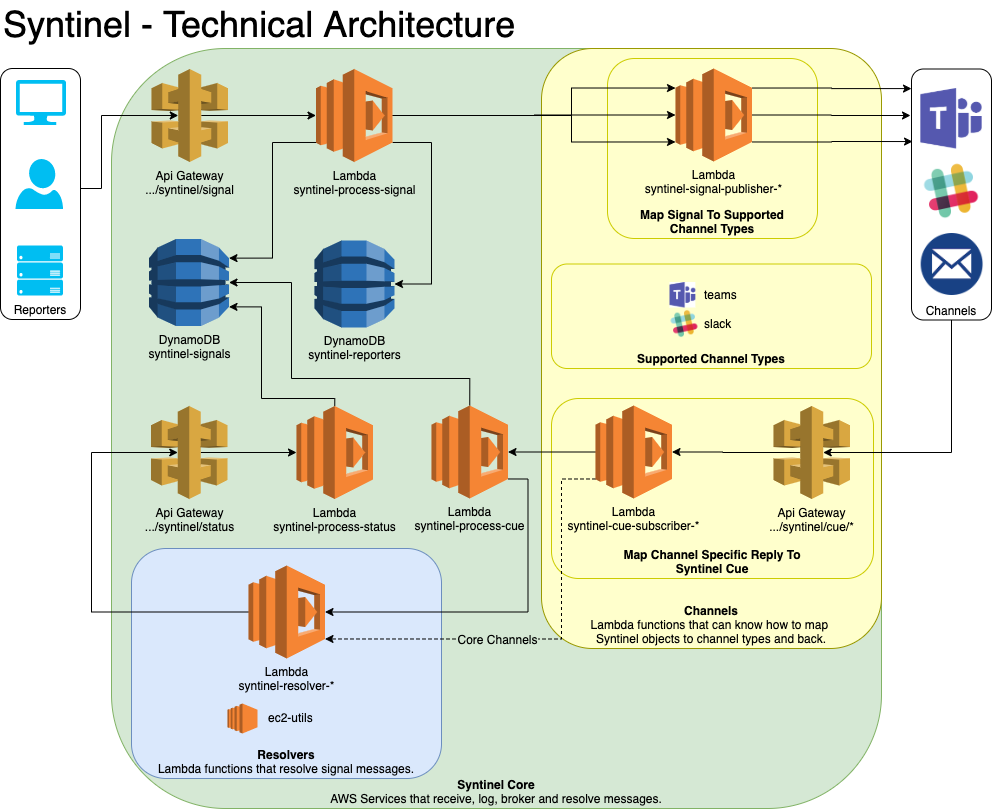

The diagram above was exported from draw.io. Its source (the exported page's mxGraphModel, read from the mxfile embedded in the PNG):
<mxGraphModel dx="892" dy="505" grid="1" gridSize="10" guides="1" tooltips="1" connect="1" arrows="1" fold="1" page="1" pageScale="1" pageWidth="1100" pageHeight="850" math="0" shadow="0">
  <root>
    <mxCell id="0" />
    <mxCell id="1" parent="0" />
    <mxCell id="37" value="&lt;b&gt;Syntinel Core&lt;/b&gt;&lt;br&gt;AWS Services that receive, log, broker and resolve messages." style="rounded=1;whiteSpace=wrap;html=1;fillColor=#d5e8d4;strokeColor=#82b366;verticalAlign=bottom;" parent="1" vertex="1">
      <mxGeometry x="130" y="60" width="770" height="760" as="geometry" />
    </mxCell>
    <mxCell id="h3eBN5jXIzi2TajNPJDc-56" value="&lt;b&gt;Channels&lt;/b&gt;&lt;br&gt;Lambda functions that can know how to map&amp;nbsp;&lt;br&gt;Syntinel objects to channel types and back." style="rounded=1;whiteSpace=wrap;html=1;fillColor=#FFFFCC;strokeColor=#999900;verticalAlign=bottom;" parent="1" vertex="1">
      <mxGeometry x="560" y="60" width="340" height="600" as="geometry" />
    </mxCell>
    <mxCell id="h3eBN5jXIzi2TajNPJDc-62" value="&lt;b&gt;Supported Channel Types&lt;/b&gt;" style="rounded=1;whiteSpace=wrap;html=1;fillColor=#FFFFCC;strokeColor=#CCCC00;verticalAlign=bottom;" parent="1" vertex="1">
      <mxGeometry x="570" y="275.5" width="320" height="104.5" as="geometry" />
    </mxCell>
    <mxCell id="DazhFdRmCA850l7QKZzB-86" value="&lt;b&gt;Resolvers&lt;/b&gt;&lt;br&gt;Lambda functions that resolve signal messages.&lt;br&gt;" style="rounded=1;whiteSpace=wrap;html=1;fillColor=#dae8fc;strokeColor=#6c8ebf;verticalAlign=bottom;" parent="1" vertex="1">
      <mxGeometry x="150" y="560" width="310" height="230" as="geometry" />
    </mxCell>
    <mxCell id="qePt231gWI_Q5qoE-xq--92" value="&lt;b&gt;Map Channel Specific Reply To&lt;br&gt;Syntinel Cue&lt;/b&gt;&lt;br&gt;" style="rounded=1;whiteSpace=wrap;html=1;fillColor=#FFFFCC;strokeColor=#CCCC00;verticalAlign=bottom;" parent="1" vertex="1">
      <mxGeometry x="570" y="410" width="322" height="180" as="geometry" />
    </mxCell>
    <mxCell id="qePt231gWI_Q5qoE-xq--73" value="&lt;b&gt;Map Signal To Supported&lt;br&gt;Channel Types&lt;/b&gt;" style="rounded=1;whiteSpace=wrap;html=1;fillColor=#FFFFCC;strokeColor=#CCCC00;verticalAlign=bottom;" parent="1" vertex="1">
      <mxGeometry x="626" y="70" width="210" height="180" as="geometry" />
    </mxCell>
    <mxCell id="DazhFdRmCA850l7QKZzB-102" style="edgeStyle=orthogonalEdgeStyle;rounded=0;html=1;exitX=0;exitY=0.5;exitDx=0;exitDy=0;entryX=0.35;entryY=0.5;entryDx=0;entryDy=0;entryPerimeter=0;jettySize=auto;orthogonalLoop=1;exitPerimeter=0;" parent="1" source="50" target="Oe_aaYZdlDnrvN6lTsQu-66" edge="1">
      <mxGeometry relative="1" as="geometry">
        <Array as="points">
          <mxPoint x="110" y="624" />
          <mxPoint x="110" y="464" />
        </Array>
      </mxGeometry>
    </mxCell>
    <mxCell id="56" style="edgeStyle=orthogonalEdgeStyle;rounded=0;html=1;exitX=0.65;exitY=0.5;exitPerimeter=0;jettySize=auto;orthogonalLoop=1;" parent="1" source="2" target="4" edge="1">
      <mxGeometry relative="1" as="geometry" />
    </mxCell>
    <mxCell id="2" value="Api Gateway&lt;br&gt;.../syntinel/signal&lt;br&gt;" style="outlineConnect=0;dashed=0;verticalLabelPosition=bottom;verticalAlign=top;align=center;html=1;shape=mxgraph.aws3.api_gateway;fillColor=#D9A741;gradientColor=none;" parent="1" vertex="1">
      <mxGeometry x="170" y="80.5" width="76.5" height="93" as="geometry" />
    </mxCell>
    <mxCell id="wFQxtatiro9FsYOD66ER-66" style="edgeStyle=orthogonalEdgeStyle;rounded=0;html=1;exitX=1;exitY=0.5;exitDx=0;exitDy=0;exitPerimeter=0;jettySize=auto;orthogonalLoop=1;" parent="1" source="4" target="20" edge="1">
      <mxGeometry relative="1" as="geometry" />
    </mxCell>
    <mxCell id="wFQxtatiro9FsYOD66ER-69" style="edgeStyle=orthogonalEdgeStyle;rounded=0;html=1;exitX=0;exitY=0.79;exitDx=0;exitDy=0;exitPerimeter=0;entryX=1;entryY=0.22;entryDx=0;entryDy=0;entryPerimeter=0;jettySize=auto;orthogonalLoop=1;" parent="1" source="4" target="7" edge="1">
      <mxGeometry relative="1" as="geometry" />
    </mxCell>
    <mxCell id="qePt231gWI_Q5qoE-xq--72" style="edgeStyle=orthogonalEdgeStyle;rounded=0;html=1;exitX=1;exitY=0.79;exitDx=0;exitDy=0;exitPerimeter=0;entryX=1;entryY=0.5;entryDx=0;entryDy=0;entryPerimeter=0;jettySize=auto;orthogonalLoop=1;" parent="1" source="4" target="qePt231gWI_Q5qoE-xq--71" edge="1">
      <mxGeometry relative="1" as="geometry">
        <Array as="points">
          <mxPoint x="450" y="154" />
          <mxPoint x="450" y="296" />
        </Array>
      </mxGeometry>
    </mxCell>
    <mxCell id="qePt231gWI_Q5qoE-xq--74" style="edgeStyle=orthogonalEdgeStyle;rounded=0;html=1;exitX=1;exitY=0.5;exitDx=0;exitDy=0;exitPerimeter=0;entryX=0;entryY=0.21;entryDx=0;entryDy=0;entryPerimeter=0;jettySize=auto;orthogonalLoop=1;" parent="1" source="4" target="20" edge="1">
      <mxGeometry relative="1" as="geometry">
        <Array as="points">
          <mxPoint x="590" y="127" />
          <mxPoint x="590" y="100" />
        </Array>
      </mxGeometry>
    </mxCell>
    <mxCell id="qePt231gWI_Q5qoE-xq--75" style="edgeStyle=orthogonalEdgeStyle;rounded=0;html=1;exitX=1;exitY=0.5;exitDx=0;exitDy=0;exitPerimeter=0;entryX=0;entryY=0.79;entryDx=0;entryDy=0;entryPerimeter=0;jettySize=auto;orthogonalLoop=1;" parent="1" source="4" target="20" edge="1">
      <mxGeometry relative="1" as="geometry">
        <Array as="points">
          <mxPoint x="590" y="127" />
          <mxPoint x="590" y="153" />
        </Array>
      </mxGeometry>
    </mxCell>
    <mxCell id="4" value="Lambda&lt;br&gt;syntinel-process-signal&lt;br&gt;" style="outlineConnect=0;dashed=0;verticalLabelPosition=bottom;verticalAlign=top;align=center;html=1;shape=mxgraph.aws3.lambda;fillColor=#F58534;gradientColor=none;" parent="1" vertex="1">
      <mxGeometry x="334.5" y="80.5" width="76.5" height="93" as="geometry" />
    </mxCell>
    <mxCell id="7" value="DynamoDB&lt;br&gt;syntinel-signals&lt;br&gt;" style="outlineConnect=0;dashed=0;verticalLabelPosition=bottom;verticalAlign=top;align=center;html=1;shape=mxgraph.aws3.dynamo_db;fillColor=#2E73B8;gradientColor=none;" parent="1" vertex="1">
      <mxGeometry x="167.5" y="250.5" width="80" height="87" as="geometry" />
    </mxCell>
    <mxCell id="qePt231gWI_Q5qoE-xq--68" style="edgeStyle=orthogonalEdgeStyle;rounded=0;html=1;exitX=1;exitY=0.5;exitDx=0;exitDy=0;exitPerimeter=0;jettySize=auto;orthogonalLoop=1;" parent="1" source="20" edge="1">
      <mxGeometry relative="1" as="geometry">
        <mxPoint x="929" y="127" as="targetPoint" />
      </mxGeometry>
    </mxCell>
    <mxCell id="qePt231gWI_Q5qoE-xq--76" style="edgeStyle=orthogonalEdgeStyle;rounded=0;html=1;exitX=1;exitY=0.21;exitDx=0;exitDy=0;exitPerimeter=0;entryX=0;entryY=0.078;entryDx=0;entryDy=0;entryPerimeter=0;jettySize=auto;orthogonalLoop=1;" parent="1" source="20" target="b4fcRjHGLG0HaX6ezsnS-84" edge="1">
      <mxGeometry relative="1" as="geometry" />
    </mxCell>
    <mxCell id="qePt231gWI_Q5qoE-xq--77" style="edgeStyle=orthogonalEdgeStyle;rounded=0;html=1;exitX=1;exitY=0.79;exitDx=0;exitDy=0;exitPerimeter=0;entryX=0.013;entryY=0.289;entryDx=0;entryDy=0;entryPerimeter=0;jettySize=auto;orthogonalLoop=1;" parent="1" source="20" target="b4fcRjHGLG0HaX6ezsnS-84" edge="1">
      <mxGeometry relative="1" as="geometry" />
    </mxCell>
    <mxCell id="20" value="Lambda&lt;br&gt;syntinel-signal-publisher-*&lt;br&gt;" style="outlineConnect=0;dashed=0;verticalLabelPosition=bottom;verticalAlign=top;align=center;html=1;shape=mxgraph.aws3.lambda;fillColor=#F58534;gradientColor=none;" parent="1" vertex="1">
      <mxGeometry x="694" y="80" width="76.5" height="93" as="geometry" />
    </mxCell>
    <mxCell id="qePt231gWI_Q5qoE-xq--94" style="edgeStyle=orthogonalEdgeStyle;rounded=0;html=1;exitX=0.35;exitY=0.5;exitDx=0;exitDy=0;exitPerimeter=0;entryX=1;entryY=0.5;entryDx=0;entryDy=0;entryPerimeter=0;jettySize=auto;orthogonalLoop=1;" parent="1" source="42" target="b4fcRjHGLG0HaX6ezsnS-67" edge="1">
      <mxGeometry relative="1" as="geometry" />
    </mxCell>
    <mxCell id="42" value="Api Gateway&lt;br&gt;.../syntinel/cue/*&lt;br&gt;" style="outlineConnect=0;dashed=0;verticalLabelPosition=bottom;verticalAlign=top;align=center;html=1;shape=mxgraph.aws3.api_gateway;fillColor=#D9A741;gradientColor=none;" parent="1" vertex="1">
      <mxGeometry x="792" y="417.5" width="76.5" height="93" as="geometry" />
    </mxCell>
    <mxCell id="Mhtk37EzJWFDV5I4tlfy-65" style="edgeStyle=orthogonalEdgeStyle;rounded=0;html=1;exitX=0.5;exitY=0;exitDx=0;exitDy=0;exitPerimeter=0;entryX=1;entryY=0.5;entryDx=0;entryDy=0;entryPerimeter=0;jettySize=auto;orthogonalLoop=1;" parent="1" source="45" target="7" edge="1">
      <mxGeometry relative="1" as="geometry">
        <Array as="points">
          <mxPoint x="488" y="390" />
          <mxPoint x="310" y="390" />
          <mxPoint x="310" y="294" />
        </Array>
      </mxGeometry>
    </mxCell>
    <mxCell id="Mhtk37EzJWFDV5I4tlfy-66" style="edgeStyle=orthogonalEdgeStyle;rounded=0;html=1;exitX=1;exitY=0.79;exitDx=0;exitDy=0;exitPerimeter=0;entryX=1;entryY=0.5;entryDx=0;entryDy=0;jettySize=auto;orthogonalLoop=1;entryPerimeter=0;" parent="1" source="45" target="50" edge="1">
      <mxGeometry relative="1" as="geometry" />
    </mxCell>
    <mxCell id="45" value="Lambda&lt;br&gt;syntinel-process-cue&lt;br&gt;" style="outlineConnect=0;dashed=0;verticalLabelPosition=bottom;verticalAlign=top;align=center;html=1;shape=mxgraph.aws3.lambda;fillColor=#F58534;gradientColor=none;" parent="1" vertex="1">
      <mxGeometry x="450" y="417" width="76.5" height="93" as="geometry" />
    </mxCell>
    <mxCell id="50" value="Lambda&lt;br&gt;syntinel-resolver-*&lt;br&gt;" style="outlineConnect=0;dashed=0;verticalLabelPosition=bottom;verticalAlign=top;align=center;html=1;shape=mxgraph.aws3.lambda;fillColor=#F58534;gradientColor=none;" parent="1" vertex="1">
      <mxGeometry x="267" y="577" width="76.5" height="93" as="geometry" />
    </mxCell>
    <mxCell id="Mhtk37EzJWFDV5I4tlfy-63" style="edgeStyle=orthogonalEdgeStyle;rounded=0;html=1;exitX=0.65;exitY=0.5;exitDx=0;exitDy=0;exitPerimeter=0;entryX=0;entryY=0.5;entryDx=0;entryDy=0;entryPerimeter=0;jettySize=auto;orthogonalLoop=1;" parent="1" source="Oe_aaYZdlDnrvN6lTsQu-66" target="Mhtk37EzJWFDV5I4tlfy-62" edge="1">
      <mxGeometry relative="1" as="geometry" />
    </mxCell>
    <mxCell id="Oe_aaYZdlDnrvN6lTsQu-66" value="Api Gateway&lt;br&gt;.../syntinel/status&lt;br&gt;" style="outlineConnect=0;dashed=0;verticalLabelPosition=bottom;verticalAlign=top;align=center;html=1;shape=mxgraph.aws3.api_gateway;fillColor=#D9A741;gradientColor=none;" parent="1" vertex="1">
      <mxGeometry x="169.5" y="417.5" width="76.5" height="93" as="geometry" />
    </mxCell>
    <mxCell id="qePt231gWI_Q5qoE-xq--95" style="edgeStyle=orthogonalEdgeStyle;rounded=0;html=1;exitX=0;exitY=0.5;exitDx=0;exitDy=0;exitPerimeter=0;jettySize=auto;orthogonalLoop=1;" parent="1" source="b4fcRjHGLG0HaX6ezsnS-67" target="45" edge="1">
      <mxGeometry relative="1" as="geometry" />
    </mxCell>
    <mxCell id="q9LmSMlSe009AYHYP4oT-56" style="edgeStyle=orthogonalEdgeStyle;rounded=0;orthogonalLoop=1;jettySize=auto;html=1;exitX=0;exitY=0.79;exitDx=0;exitDy=0;exitPerimeter=0;entryX=1;entryY=0.79;entryDx=0;entryDy=0;entryPerimeter=0;dashed=1;" edge="1" parent="1" source="b4fcRjHGLG0HaX6ezsnS-67" target="50">
      <mxGeometry relative="1" as="geometry">
        <Array as="points">
          <mxPoint x="580" y="491" />
          <mxPoint x="580" y="651" />
        </Array>
      </mxGeometry>
    </mxCell>
    <mxCell id="q9LmSMlSe009AYHYP4oT-59" value="&lt;span style=&quot;background-color: rgb(213 , 232 , 212)&quot;&gt;Core Channels&lt;/span&gt;" style="text;html=1;align=center;verticalAlign=middle;resizable=0;points=[];labelBackgroundColor=#99FFCC;" vertex="1" connectable="0" parent="q9LmSMlSe009AYHYP4oT-56">
      <mxGeometry x="0.3101" relative="1" as="geometry">
        <mxPoint x="23" as="offset" />
      </mxGeometry>
    </mxCell>
    <mxCell id="b4fcRjHGLG0HaX6ezsnS-67" value="Lambda&lt;br&gt;syntinel-cue-subscriber-*&lt;br&gt;" style="outlineConnect=0;dashed=0;verticalLabelPosition=bottom;verticalAlign=top;align=center;html=1;shape=mxgraph.aws3.lambda;fillColor=#F58534;gradientColor=none;" parent="1" vertex="1">
      <mxGeometry x="614" y="417" width="76.5" height="93" as="geometry" />
    </mxCell>
    <mxCell id="qePt231gWI_Q5qoE-xq--93" style="edgeStyle=orthogonalEdgeStyle;rounded=0;html=1;exitX=0.5;exitY=1;exitDx=0;exitDy=0;entryX=0.65;entryY=0.5;entryDx=0;entryDy=0;entryPerimeter=0;jettySize=auto;orthogonalLoop=1;" parent="1" source="b4fcRjHGLG0HaX6ezsnS-84" target="42" edge="1">
      <mxGeometry relative="1" as="geometry">
        <Array as="points">
          <mxPoint x="970" y="464" />
        </Array>
      </mxGeometry>
    </mxCell>
    <mxCell id="b4fcRjHGLG0HaX6ezsnS-84" value="Channels" style="rounded=1;whiteSpace=wrap;html=1;fillColor=none;strokeColor=#000000;verticalAlign=bottom;" parent="1" vertex="1">
      <mxGeometry x="930" y="80.5" width="80" height="251" as="geometry" />
    </mxCell>
    <mxCell id="b4fcRjHGLG0HaX6ezsnS-94" style="edgeStyle=orthogonalEdgeStyle;rounded=0;html=1;exitX=1;exitY=0.5;exitDx=0;exitDy=0;entryX=0.35;entryY=0.5;entryDx=0;entryDy=0;entryPerimeter=0;jettySize=auto;orthogonalLoop=1;" parent="1" source="b4fcRjHGLG0HaX6ezsnS-90" target="2" edge="1">
      <mxGeometry relative="1" as="geometry">
        <Array as="points">
          <mxPoint x="99" y="200" />
          <mxPoint x="120" y="200" />
          <mxPoint x="120" y="127" />
        </Array>
      </mxGeometry>
    </mxCell>
    <mxCell id="b4fcRjHGLG0HaX6ezsnS-90" value="Reporters" style="rounded=1;whiteSpace=wrap;html=1;fillColor=none;strokeColor=#000000;verticalAlign=bottom;" parent="1" vertex="1">
      <mxGeometry x="19" y="80" width="80" height="251" as="geometry" />
    </mxCell>
    <mxCell id="b4fcRjHGLG0HaX6ezsnS-91" value="" style="verticalLabelPosition=bottom;html=1;verticalAlign=top;align=center;strokeColor=none;fillColor=#00BEF2;shape=mxgraph.azure.computer;" parent="1" vertex="1">
      <mxGeometry x="34.5" y="91.5" width="50" height="45" as="geometry" />
    </mxCell>
    <mxCell id="b4fcRjHGLG0HaX6ezsnS-92" value="" style="verticalLabelPosition=bottom;html=1;verticalAlign=top;align=center;strokeColor=none;fillColor=#00BEF2;shape=mxgraph.azure.user;" parent="1" vertex="1">
      <mxGeometry x="34" y="170.5" width="47.5" height="50" as="geometry" />
    </mxCell>
    <mxCell id="b4fcRjHGLG0HaX6ezsnS-93" value="" style="verticalLabelPosition=bottom;html=1;verticalAlign=top;align=center;strokeColor=none;fillColor=#00BEF2;shape=mxgraph.azure.server_rack;" parent="1" vertex="1">
      <mxGeometry x="35.5" y="257" width="46" height="50" as="geometry" />
    </mxCell>
    <mxCell id="b4fcRjHGLG0HaX6ezsnS-96" value="&lt;font style=&quot;font-size: 36px&quot;&gt;Syntinel - Technical Architecture&lt;/font&gt;" style="text;html=1;resizable=0;points=[];autosize=1;align=left;verticalAlign=top;spacingTop=-4;" parent="1" vertex="1">
      <mxGeometry x="20" y="12" width="530" height="20" as="geometry" />
    </mxCell>
    <mxCell id="DazhFdRmCA850l7QKZzB-97" style="edgeStyle=orthogonalEdgeStyle;rounded=0;html=1;exitX=0.5;exitY=1;exitDx=0;exitDy=0;jettySize=auto;orthogonalLoop=1;" parent="1" source="DazhFdRmCA850l7QKZzB-86" target="DazhFdRmCA850l7QKZzB-86" edge="1">
      <mxGeometry relative="1" as="geometry" />
    </mxCell>
    <mxCell id="DazhFdRmCA850l7QKZzB-98" style="edgeStyle=orthogonalEdgeStyle;rounded=0;html=1;exitX=0.5;exitY=1;exitDx=0;exitDy=0;jettySize=auto;orthogonalLoop=1;" parent="1" source="DazhFdRmCA850l7QKZzB-86" target="DazhFdRmCA850l7QKZzB-86" edge="1">
      <mxGeometry relative="1" as="geometry" />
    </mxCell>
    <mxCell id="DazhFdRmCA850l7QKZzB-99" style="edgeStyle=orthogonalEdgeStyle;rounded=0;html=1;exitX=0.5;exitY=1;exitDx=0;exitDy=0;jettySize=auto;orthogonalLoop=1;" parent="1" source="DazhFdRmCA850l7QKZzB-86" target="DazhFdRmCA850l7QKZzB-86" edge="1">
      <mxGeometry relative="1" as="geometry" />
    </mxCell>
    <mxCell id="wFQxtatiro9FsYOD66ER-70" style="edgeStyle=orthogonalEdgeStyle;rounded=0;html=1;exitX=0.5;exitY=0;exitDx=0;exitDy=0;exitPerimeter=0;entryX=1;entryY=0.78;entryDx=0;entryDy=0;entryPerimeter=0;jettySize=auto;orthogonalLoop=1;" parent="1" source="Mhtk37EzJWFDV5I4tlfy-62" target="7" edge="1">
      <mxGeometry relative="1" as="geometry">
        <Array as="points">
          <mxPoint x="353" y="410" />
          <mxPoint x="280" y="410" />
          <mxPoint x="280" y="318" />
        </Array>
      </mxGeometry>
    </mxCell>
    <mxCell id="Mhtk37EzJWFDV5I4tlfy-62" value="Lambda&lt;br&gt;syntinel-process-status&lt;br&gt;" style="outlineConnect=0;dashed=0;verticalLabelPosition=bottom;verticalAlign=top;align=center;html=1;shape=mxgraph.aws3.lambda;fillColor=#F58534;gradientColor=none;" parent="1" vertex="1">
      <mxGeometry x="315" y="417.5" width="76.5" height="93" as="geometry" />
    </mxCell>
    <mxCell id="qePt231gWI_Q5qoE-xq--71" value="DynamoDB&lt;br&gt;syntinel-reporters&lt;br&gt;" style="outlineConnect=0;dashed=0;verticalLabelPosition=bottom;verticalAlign=top;align=center;html=1;shape=mxgraph.aws3.dynamo_db;fillColor=#2E73B8;gradientColor=none;" parent="1" vertex="1">
      <mxGeometry x="333" y="252" width="80" height="87" as="geometry" />
    </mxCell>
    <mxCell id="qePt231gWI_Q5qoE-xq--96" value="" style="outlineConnect=0;dashed=0;verticalLabelPosition=bottom;verticalAlign=top;align=center;html=1;shape=mxgraph.aws3.ec2;fillColor=#F58534;gradientColor=none;" parent="1" vertex="1">
      <mxGeometry x="246" y="715" width="30" height="30" as="geometry" />
    </mxCell>
    <mxCell id="qePt231gWI_Q5qoE-xq--97" value="ec2-utils" style="text;html=1;resizable=0;points=[];autosize=1;align=left;verticalAlign=top;spacingTop=-4;" parent="1" vertex="1">
      <mxGeometry x="285" y="720" width="60" height="20" as="geometry" />
    </mxCell>
    <mxCell id="h3eBN5jXIzi2TajNPJDc-57" value="teams" style="text;html=1;resizable=0;points=[];autosize=1;align=left;verticalAlign=top;spacingTop=-4;" parent="1" vertex="1">
      <mxGeometry x="720.5" y="296.75" width="50" height="20" as="geometry" />
    </mxCell>
    <mxCell id="h3eBN5jXIzi2TajNPJDc-58" value="" style="shape=image;html=1;verticalAlign=top;verticalLabelPosition=bottom;labelBackgroundColor=#ffffff;imageAspect=0;aspect=fixed;image=https://cdn3.iconfinder.com/data/icons/social-media-2169/24/social_media_social_media_logo_slack-128.png;strokeColor=#E6E6E6;" parent="1" vertex="1">
      <mxGeometry x="688.5" y="321" width="29" height="29" as="geometry" />
    </mxCell>
    <mxCell id="h3eBN5jXIzi2TajNPJDc-59" value="slack" style="text;html=1;resizable=0;points=[];autosize=1;align=left;verticalAlign=top;spacingTop=-4;" parent="1" vertex="1">
      <mxGeometry x="720.5" y="325.5" width="40" height="20" as="geometry" />
    </mxCell>
    <mxCell id="D7jLhB-Sf2nQJdKgWZTN-57" value="" style="shape=image;html=1;verticalAlign=top;verticalLabelPosition=bottom;labelBackgroundColor=#ffffff;imageAspect=0;aspect=fixed;image=https://cdn3.iconfinder.com/data/icons/social-media-2169/24/social_media_social_media_logo_slack-128.png;strokeColor=#E6E6E6;" parent="1" vertex="1">
      <mxGeometry x="940.75" y="173.5" width="58.5" height="58.5" as="geometry" />
    </mxCell>
    <mxCell id="D7jLhB-Sf2nQJdKgWZTN-58" value="" style="shape=image;verticalLabelPosition=bottom;labelBackgroundColor=#ffffff;verticalAlign=top;aspect=fixed;imageAspect=0;image=data:image/png,(base64 omitted: 2916 chars);" parent="1" vertex="1">
      <mxGeometry x="939.34" y="100" width="61.32" height="60.5" as="geometry" />
    </mxCell>
    <mxCell id="D7jLhB-Sf2nQJdKgWZTN-59" value="" style="shape=image;verticalLabelPosition=bottom;labelBackgroundColor=#ffffff;verticalAlign=top;aspect=fixed;imageAspect=0;image=data:image/png,(base64 omitted: 2916 chars);" parent="1" vertex="1">
      <mxGeometry x="688.5" y="294" width="25.85" height="25.5" as="geometry" />
    </mxCell>
    <mxCell id="D7jLhB-Sf2nQJdKgWZTN-61" value="" style="shape=image;verticalLabelPosition=bottom;labelBackgroundColor=#ffffff;verticalAlign=top;aspect=fixed;imageAspect=0;image=data:image/png,(base64 omitted: 19836 chars);" parent="1" vertex="1">
      <mxGeometry x="936.1600000000001" y="245" width="67.68" height="62" as="geometry" />
    </mxCell>
  </root>
</mxGraphModel>